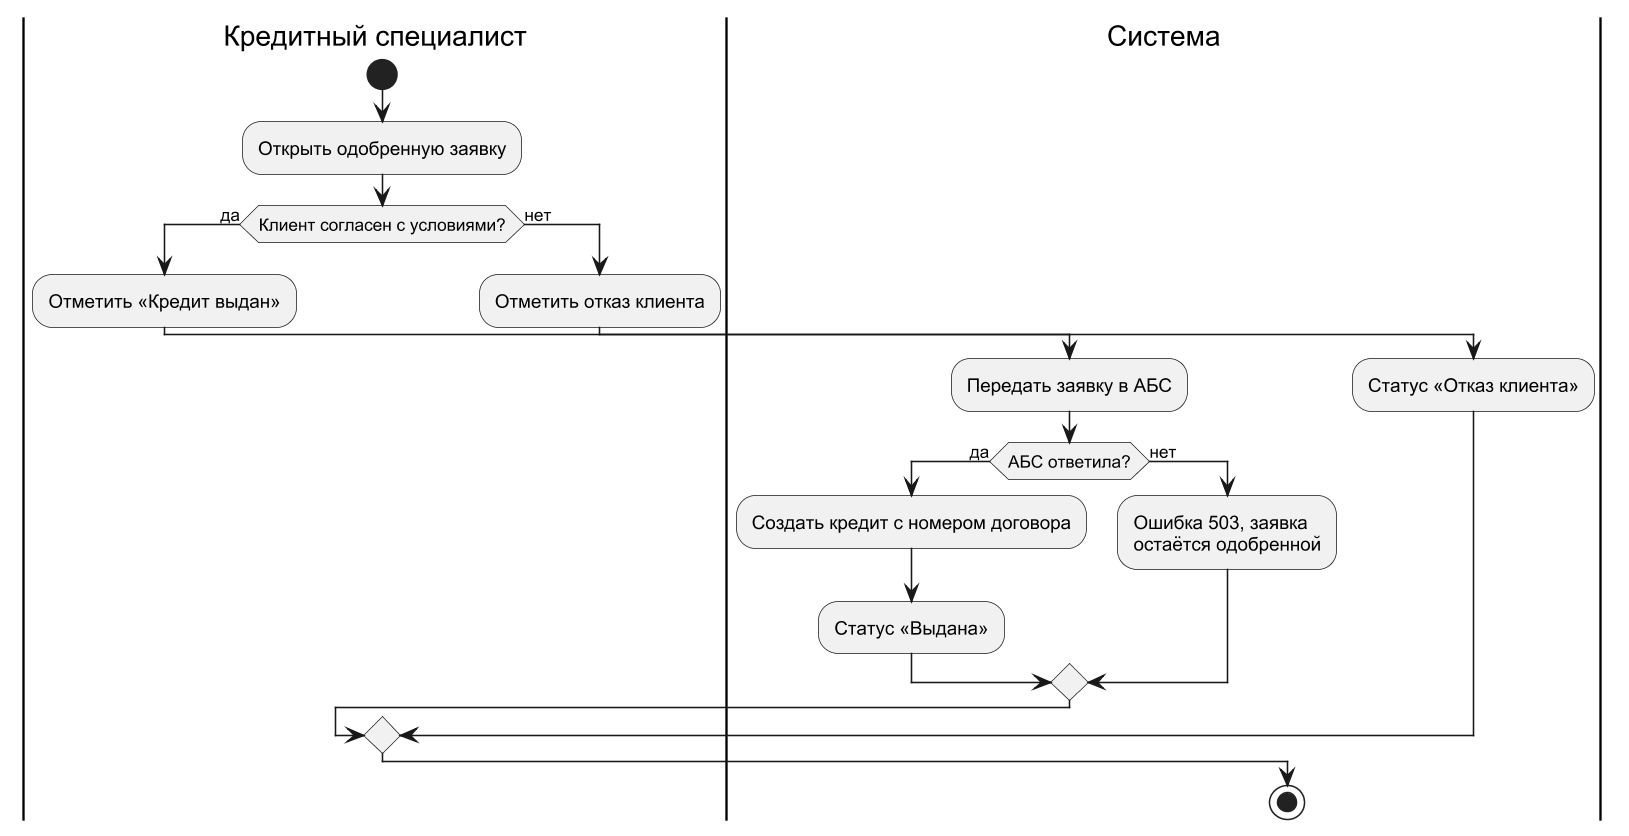

The diagram above was rendered by PlantUML. Its source (embedded in the PNG):
@startuml
!pragma layout smetana
skinparam dpi 150
skinparam defaultFontName Arial
skinparam shadowing false
skinparam monochrome true
|Кредитный специалист|
start
:Открыть одобренную заявку;
if (Клиент согласен с условиями?) then (да)
  :Отметить «Кредит выдан»;
  |Система|
  :Передать заявку в АБС;
  if (АБС ответила?) then (да)
    :Создать кредит с номером договора;
    :Статус «Выдана»;
  else (нет)
    :Ошибка 503, заявка
    остаётся одобренной;
  endif
else (нет)
  |Кредитный специалист|
  :Отметить отказ клиента;
  |Система|
  :Статус «Отказ клиента»;
endif
stop
@enduml